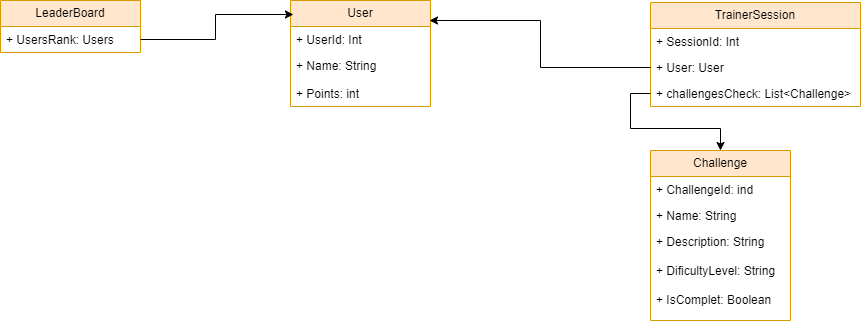

The diagram above was exported from draw.io. Its source (the exported page's mxGraphModel, read from the mxfile embedded in the PNG):
<mxGraphModel dx="2261" dy="780" grid="1" gridSize="10" guides="1" tooltips="1" connect="1" arrows="1" fold="1" page="1" pageScale="1" pageWidth="827" pageHeight="1169" math="0" shadow="0">
  <root>
    <mxCell id="WIyWlLk6GJQsqaUBKTNV-0" />
    <mxCell id="WIyWlLk6GJQsqaUBKTNV-1" parent="WIyWlLk6GJQsqaUBKTNV-0" />
    <mxCell id="TCqEJNEoSWNLaYOnKg-_-0" value="User" style="swimlane;fontStyle=0;childLayout=stackLayout;horizontal=1;startSize=26;fillColor=#ffe6cc;horizontalStack=0;resizeParent=1;resizeParentMax=0;resizeLast=0;collapsible=1;marginBottom=0;whiteSpace=wrap;html=1;strokeColor=#d79b00;" vertex="1" parent="WIyWlLk6GJQsqaUBKTNV-1">
      <mxGeometry x="90" y="30" width="140" height="106" as="geometry" />
    </mxCell>
    <mxCell id="TCqEJNEoSWNLaYOnKg-_-1" value="+ UserId: Int" style="text;strokeColor=none;fillColor=none;align=left;verticalAlign=top;spacingLeft=4;spacingRight=4;overflow=hidden;rotatable=0;points=[[0,0.5],[1,0.5]];portConstraint=eastwest;whiteSpace=wrap;html=1;" vertex="1" parent="TCqEJNEoSWNLaYOnKg-_-0">
      <mxGeometry y="26" width="140" height="26" as="geometry" />
    </mxCell>
    <mxCell id="TCqEJNEoSWNLaYOnKg-_-2" value="+ Name: String" style="text;strokeColor=none;fillColor=none;align=left;verticalAlign=top;spacingLeft=4;spacingRight=4;overflow=hidden;rotatable=0;points=[[0,0.5],[1,0.5]];portConstraint=eastwest;whiteSpace=wrap;html=1;" vertex="1" parent="TCqEJNEoSWNLaYOnKg-_-0">
      <mxGeometry y="52" width="140" height="28" as="geometry" />
    </mxCell>
    <mxCell id="TCqEJNEoSWNLaYOnKg-_-3" value="+ Points: int" style="text;strokeColor=none;fillColor=none;align=left;verticalAlign=top;spacingLeft=4;spacingRight=4;overflow=hidden;rotatable=0;points=[[0,0.5],[1,0.5]];portConstraint=eastwest;whiteSpace=wrap;html=1;" vertex="1" parent="TCqEJNEoSWNLaYOnKg-_-0">
      <mxGeometry y="80" width="140" height="26" as="geometry" />
    </mxCell>
    <mxCell id="TCqEJNEoSWNLaYOnKg-_-4" value="TrainerSession" style="swimlane;fontStyle=0;childLayout=stackLayout;horizontal=1;startSize=26;fillColor=#ffe6cc;horizontalStack=0;resizeParent=1;resizeParentMax=0;resizeLast=0;collapsible=1;marginBottom=0;whiteSpace=wrap;html=1;strokeColor=#d79b00;" vertex="1" parent="WIyWlLk6GJQsqaUBKTNV-1">
      <mxGeometry x="450" y="32" width="210" height="104" as="geometry" />
    </mxCell>
    <mxCell id="TCqEJNEoSWNLaYOnKg-_-5" value="+ SessionId: Int" style="text;strokeColor=none;fillColor=none;align=left;verticalAlign=top;spacingLeft=4;spacingRight=4;overflow=hidden;rotatable=0;points=[[0,0.5],[1,0.5]];portConstraint=eastwest;whiteSpace=wrap;html=1;" vertex="1" parent="TCqEJNEoSWNLaYOnKg-_-4">
      <mxGeometry y="26" width="210" height="26" as="geometry" />
    </mxCell>
    <mxCell id="TCqEJNEoSWNLaYOnKg-_-7" value="+ User: User" style="text;strokeColor=none;fillColor=none;align=left;verticalAlign=top;spacingLeft=4;spacingRight=4;overflow=hidden;rotatable=0;points=[[0,0.5],[1,0.5]];portConstraint=eastwest;whiteSpace=wrap;html=1;" vertex="1" parent="TCqEJNEoSWNLaYOnKg-_-4">
      <mxGeometry y="52" width="210" height="26" as="geometry" />
    </mxCell>
    <mxCell id="TCqEJNEoSWNLaYOnKg-_-6" value="+ challengesCheck: List&amp;lt;Challenge&amp;gt;" style="text;strokeColor=none;fillColor=none;align=left;verticalAlign=top;spacingLeft=4;spacingRight=4;overflow=hidden;rotatable=0;points=[[0,0.5],[1,0.5]];portConstraint=eastwest;whiteSpace=wrap;html=1;" vertex="1" parent="TCqEJNEoSWNLaYOnKg-_-4">
      <mxGeometry y="78" width="210" height="26" as="geometry" />
    </mxCell>
    <mxCell id="TCqEJNEoSWNLaYOnKg-_-8" style="edgeStyle=orthogonalEdgeStyle;rounded=0;orthogonalLoop=1;jettySize=auto;html=1;entryX=0.993;entryY=-0.231;entryDx=0;entryDy=0;entryPerimeter=0;" edge="1" parent="WIyWlLk6GJQsqaUBKTNV-1" source="TCqEJNEoSWNLaYOnKg-_-7" target="TCqEJNEoSWNLaYOnKg-_-1">
      <mxGeometry relative="1" as="geometry" />
    </mxCell>
    <mxCell id="TCqEJNEoSWNLaYOnKg-_-9" value="Challenge" style="swimlane;fontStyle=0;childLayout=stackLayout;horizontal=1;startSize=26;fillColor=#ffe6cc;horizontalStack=0;resizeParent=1;resizeParentMax=0;resizeLast=0;collapsible=1;marginBottom=0;whiteSpace=wrap;html=1;strokeColor=#d79b00;" vertex="1" parent="WIyWlLk6GJQsqaUBKTNV-1">
      <mxGeometry x="450" y="180" width="140" height="170" as="geometry" />
    </mxCell>
    <mxCell id="TCqEJNEoSWNLaYOnKg-_-10" value="+ ChallengeId: ind" style="text;strokeColor=none;fillColor=none;align=left;verticalAlign=top;spacingLeft=4;spacingRight=4;overflow=hidden;rotatable=0;points=[[0,0.5],[1,0.5]];portConstraint=eastwest;whiteSpace=wrap;html=1;" vertex="1" parent="TCqEJNEoSWNLaYOnKg-_-9">
      <mxGeometry y="26" width="140" height="26" as="geometry" />
    </mxCell>
    <mxCell id="TCqEJNEoSWNLaYOnKg-_-11" value="+ Name: String" style="text;strokeColor=none;fillColor=none;align=left;verticalAlign=top;spacingLeft=4;spacingRight=4;overflow=hidden;rotatable=0;points=[[0,0.5],[1,0.5]];portConstraint=eastwest;whiteSpace=wrap;html=1;" vertex="1" parent="TCqEJNEoSWNLaYOnKg-_-9">
      <mxGeometry y="52" width="140" height="26" as="geometry" />
    </mxCell>
    <mxCell id="TCqEJNEoSWNLaYOnKg-_-12" value="+ Description: String&lt;div&gt;&lt;br&gt;&lt;/div&gt;&lt;div&gt;+ DificultyLevel: String&lt;/div&gt;&lt;div&gt;&lt;br&gt;&lt;/div&gt;&lt;div&gt;+ IsComplet: Boolean&lt;div&gt;&lt;br&gt;&lt;/div&gt;&lt;div&gt;&lt;br&gt;&lt;/div&gt;&lt;div&gt;&lt;br&gt;&lt;/div&gt;&lt;div&gt;&lt;br&gt;&lt;/div&gt;&lt;div&gt;&lt;br&gt;&lt;/div&gt;&lt;div&gt;&lt;br&gt;&lt;/div&gt;&lt;/div&gt;" style="text;strokeColor=none;fillColor=none;align=left;verticalAlign=top;spacingLeft=4;spacingRight=4;overflow=hidden;rotatable=0;points=[[0,0.5],[1,0.5]];portConstraint=eastwest;whiteSpace=wrap;html=1;" vertex="1" parent="TCqEJNEoSWNLaYOnKg-_-9">
      <mxGeometry y="78" width="140" height="92" as="geometry" />
    </mxCell>
    <mxCell id="TCqEJNEoSWNLaYOnKg-_-13" style="edgeStyle=orthogonalEdgeStyle;rounded=0;orthogonalLoop=1;jettySize=auto;html=1;" edge="1" parent="WIyWlLk6GJQsqaUBKTNV-1" source="TCqEJNEoSWNLaYOnKg-_-6" target="TCqEJNEoSWNLaYOnKg-_-9">
      <mxGeometry relative="1" as="geometry" />
    </mxCell>
    <mxCell id="TCqEJNEoSWNLaYOnKg-_-14" value="LeaderBoard" style="swimlane;fontStyle=0;childLayout=stackLayout;horizontal=1;startSize=26;fillColor=#ffe6cc;horizontalStack=0;resizeParent=1;resizeParentMax=0;resizeLast=0;collapsible=1;marginBottom=0;whiteSpace=wrap;html=1;strokeColor=#d79b00;" vertex="1" parent="WIyWlLk6GJQsqaUBKTNV-1">
      <mxGeometry x="-200" y="30" width="140" height="52" as="geometry" />
    </mxCell>
    <mxCell id="TCqEJNEoSWNLaYOnKg-_-15" value="+ UsersRank: Users" style="text;strokeColor=none;fillColor=none;align=left;verticalAlign=top;spacingLeft=4;spacingRight=4;overflow=hidden;rotatable=0;points=[[0,0.5],[1,0.5]];portConstraint=eastwest;whiteSpace=wrap;html=1;" vertex="1" parent="TCqEJNEoSWNLaYOnKg-_-14">
      <mxGeometry y="26" width="140" height="26" as="geometry" />
    </mxCell>
    <mxCell id="TCqEJNEoSWNLaYOnKg-_-19" style="edgeStyle=orthogonalEdgeStyle;rounded=0;orthogonalLoop=1;jettySize=auto;html=1;entryX=0.021;entryY=0.132;entryDx=0;entryDy=0;entryPerimeter=0;" edge="1" parent="WIyWlLk6GJQsqaUBKTNV-1" source="TCqEJNEoSWNLaYOnKg-_-15" target="TCqEJNEoSWNLaYOnKg-_-0">
      <mxGeometry relative="1" as="geometry" />
    </mxCell>
  </root>
</mxGraphModel>